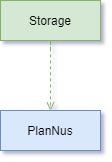

The diagram above was exported from draw.io. Its source (the exported page's mxGraphModel, read from the mxfile embedded in the PNG):
<mxGraphModel dx="1038" dy="523" grid="1" gridSize="10" guides="1" tooltips="1" connect="1" arrows="1" fold="1" page="1" pageScale="1" pageWidth="850" pageHeight="1100" math="0" shadow="1">
  <root>
    <mxCell id="0" />
    <mxCell id="1" parent="0" />
    <mxCell id="3nuBFxr9cyL0pnOWT2aG-1" value="Storage" style="shape=umlLifeline;perimeter=lifelinePerimeter;container=1;collapsible=0;recursiveResize=0;rounded=0;shadow=0;strokeWidth=1;fillColor=#d5e8d4;strokeColor=#82b366;size=40;" parent="1" vertex="1">
      <mxGeometry x="340" y="90" width="100" height="50" as="geometry" />
    </mxCell>
    <mxCell id="7ptaEJUoTEnalk_wZQ14-1" value="" style="endArrow=open;html=1;exitX=0.5;exitY=0.836;exitDx=0;exitDy=0;exitPerimeter=0;fillColor=#d5e8d4;strokeColor=#82b366;endFill=0;dashed=1;" parent="1" source="3nuBFxr9cyL0pnOWT2aG-1" edge="1">
      <mxGeometry width="50" height="50" relative="1" as="geometry">
        <mxPoint x="400" y="320" as="sourcePoint" />
        <mxPoint x="390" y="200" as="targetPoint" />
      </mxGeometry>
    </mxCell>
    <mxCell id="7ptaEJUoTEnalk_wZQ14-3" value="PlanNus" style="shape=umlLifeline;perimeter=lifelinePerimeter;container=1;collapsible=0;recursiveResize=0;rounded=0;shadow=0;strokeWidth=1;fillColor=#dae8fc;strokeColor=#6c8ebf;size=40;" parent="1" vertex="1">
      <mxGeometry x="340" y="200" width="100" height="40" as="geometry" />
    </mxCell>
  </root>
</mxGraphModel>